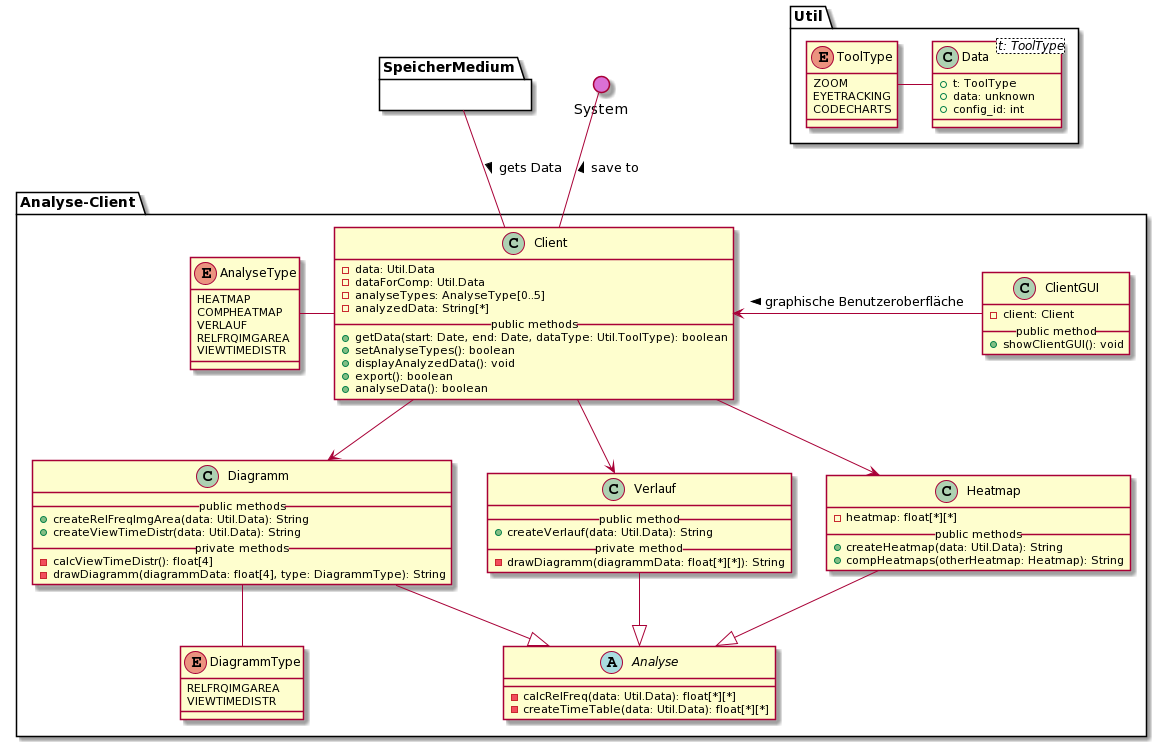

The diagram above was rendered by PlantUML. Its source (embedded in the PNG):
@startuml
' === ANALYSE CLIENT ===
package Analyse-Client{

    ' Client
    class Client {
        - data: Util.Data
        - dataForComp: Util.Data
        - analyseTypes: AnalyseType[0..5]
        - analyzedData: String[*]
        __public methods__
        + getData(start: Date, end: Date, dataType: Util.ToolType): boolean
        + setAnalyseTypes(): boolean
        + displayAnalyzedData(): void
        + export(): boolean
        + analyseData(): boolean
    }

    ' Analyse
    abstract Analyse {
        - calcRelFreq(data: Util.Data): float[*][*]
        - createTimeTable(data: Util.Data): float[*][*]
    }

    ' Heatmap
    class Heatmap {
        - heatmap: float[*][*]
        __public methods__
        + createHeatmap(data: Util.Data): String
        + compHeatmaps(otherHeatmap: Heatmap): String
    }

    ' Verlauf
    class Verlauf {
        __public method__
        + createVerlauf(data: Util.Data): String
        __private method__
        - drawDiagramm(diagrammData: float[*][*]): String
    }

    ' Diagramm
    class Diagramm {
        __public methods__
        + createRelFreqImgArea(data: Util.Data): String
        + createViewTimeDistr(data: Util.Data): String
        __private methods__
        - calcViewTimeDistr(): float[4]
        - drawDiagramm(diagrammData: float[4], type: DiagrammType): String
    }

    ' DiagrammType
    enum DiagrammType {
        RELFRQIMGAREA
        VIEWTIMEDISTR
    }

    ' Type
    enum AnalyseType {
        HEATMAP
        COMPHEATMAP
        VERLAUF
        RELFRQIMGAREA
        VIEWTIMEDISTR
    }

    ' ClientGUI
    class ClientGUI {
        - client: Client
        __public method__
        + showClientGUI(): void
    }

    ' Vererbung
    Analyse <|-u- Heatmap
    Analyse <|-u- Verlauf
    Analyse <|-u- Diagramm

    ' Interaktionen
    Client -d-> Heatmap
    Client -d-> Verlauf
    Client -d-> Diagramm
    Client -l- AnalyseType
    Client <-r- ClientGUI : < graphische Benutzeroberfläche
    Diagramm -- DiagrammType

}

' Blackbox
package SpeicherMedium {}

package Util {

    ' Typen der erhobenen Daten
    enum ToolType {
        ZOOM
        EYETRACKING
        CODECHARTS
    }

    ' Daten
    class Data<t: ToolType> {
        + t: ToolType
        + data: unknown
        + config_id: int
    }

    ' Interaktionen
    Data -l- ToolType
}

() System #DA70D5

' Interaktionen
Client -u- System: > save to
Client -u- SpeicherMedium : < gets Data
@enduml